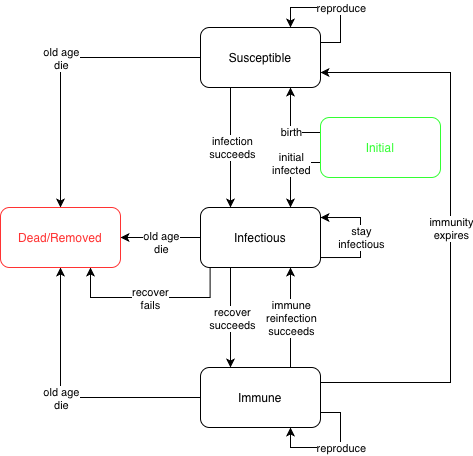

The diagram above was exported from draw.io. Its source (the exported page's mxGraphModel, read from the mxfile embedded in the PNG):
<mxGraphModel dx="1245" dy="668" grid="1" gridSize="10" guides="1" tooltips="1" connect="1" arrows="1" fold="1" page="1" pageScale="1" pageWidth="1169" pageHeight="827" background="light-dark(#FFFFFF,#FFFFFF)" math="0" shadow="0">
  <root>
    <mxCell id="0" />
    <mxCell id="1" parent="0" />
    <mxCell id="zuPVIM6aQIscLuEDNB7c-7" edge="1" parent="1" source="zuPVIM6aQIscLuEDNB7c-1" style="edgeStyle=orthogonalEdgeStyle;rounded=0;orthogonalLoop=1;jettySize=auto;html=1;entryX=0.75;entryY=1;entryDx=0;entryDy=0;exitX=0;exitY=0.25;exitDx=0;exitDy=0;strokeColor=light-dark(#000000,#000000);" target="zuPVIM6aQIscLuEDNB7c-2">
      <mxGeometry relative="1" as="geometry">
        <Array as="points">
          <mxPoint x="410" y="305" />
        </Array>
      </mxGeometry>
    </mxCell>
    <mxCell id="zuPVIM6aQIscLuEDNB7c-11" connectable="0" parent="zuPVIM6aQIscLuEDNB7c-7" style="edgeLabel;html=1;align=center;verticalAlign=middle;resizable=0;points=[];labelBackgroundColor=light-dark(#FFFFFF,#FFFFFF);fontColor=light-dark(#000000,#000000);" value="birth" vertex="1">
      <mxGeometry relative="1" x="-0.0167" y="-1" as="geometry">
        <mxPoint x="-1" y="6" as="offset" />
      </mxGeometry>
    </mxCell>
    <mxCell id="zuPVIM6aQIscLuEDNB7c-31" edge="1" parent="1" source="zuPVIM6aQIscLuEDNB7c-1" style="edgeStyle=orthogonalEdgeStyle;rounded=0;orthogonalLoop=1;jettySize=auto;html=1;entryX=0.75;entryY=0;entryDx=0;entryDy=0;exitX=0;exitY=0.75;exitDx=0;exitDy=0;strokeColor=light-dark(#000000,#000000);" target="zuPVIM6aQIscLuEDNB7c-3">
      <mxGeometry relative="1" as="geometry">
        <Array as="points">
          <mxPoint x="410" y="335" />
        </Array>
      </mxGeometry>
    </mxCell>
    <mxCell id="zuPVIM6aQIscLuEDNB7c-32" connectable="0" parent="zuPVIM6aQIscLuEDNB7c-31" style="edgeLabel;html=1;align=center;verticalAlign=middle;resizable=0;points=[];labelBackgroundColor=light-dark(#FFFFFF,#FFFFFF);fontColor=light-dark(#000000,#000000);" value="initial&lt;div&gt;infected&lt;/div&gt;" vertex="1">
      <mxGeometry relative="1" x="-0.4718" y="1" as="geometry">
        <mxPoint x="-10" y="-1" as="offset" />
      </mxGeometry>
    </mxCell>
    <mxCell id="zuPVIM6aQIscLuEDNB7c-1" parent="1" style="rounded=1;whiteSpace=wrap;html=1;strokeColor=light-dark(#000000,#33FF33);fillColor=light-dark(#FFFFFF,#FFFFFF);fontColor=light-dark(#000000,#33FF33);" value="Initial" vertex="1">
      <mxGeometry height="60" width="120" x="440" y="290" as="geometry" />
    </mxCell>
    <mxCell id="zuPVIM6aQIscLuEDNB7c-8" edge="1" parent="1" source="zuPVIM6aQIscLuEDNB7c-2" style="edgeStyle=orthogonalEdgeStyle;rounded=0;orthogonalLoop=1;jettySize=auto;html=1;entryX=0.25;entryY=0;entryDx=0;entryDy=0;exitX=0.25;exitY=1;exitDx=0;exitDy=0;strokeColor=light-dark(#000000,#000000);" target="zuPVIM6aQIscLuEDNB7c-3">
      <mxGeometry relative="1" as="geometry" />
    </mxCell>
    <mxCell id="zuPVIM6aQIscLuEDNB7c-12" connectable="0" parent="zuPVIM6aQIscLuEDNB7c-8" style="edgeLabel;html=1;align=center;verticalAlign=middle;resizable=0;points=[];labelBackgroundColor=light-dark(#FFFFFF,#FFFFFF);fontColor=light-dark(#000000,#000000);" value="infection&lt;div&gt;succeeds&lt;/div&gt;" vertex="1">
      <mxGeometry relative="1" x="-0.0167" y="1" as="geometry">
        <mxPoint as="offset" />
      </mxGeometry>
    </mxCell>
    <mxCell id="zuPVIM6aQIscLuEDNB7c-22" edge="1" parent="1" source="zuPVIM6aQIscLuEDNB7c-2" style="edgeStyle=orthogonalEdgeStyle;rounded=0;orthogonalLoop=1;jettySize=auto;html=1;entryX=0.5;entryY=0;entryDx=0;entryDy=0;strokeColor=light-dark(#000000,#000000);" target="zuPVIM6aQIscLuEDNB7c-5">
      <mxGeometry relative="1" as="geometry" />
    </mxCell>
    <mxCell id="zuPVIM6aQIscLuEDNB7c-26" connectable="0" parent="zuPVIM6aQIscLuEDNB7c-22" style="edgeLabel;html=1;align=center;verticalAlign=middle;resizable=0;points=[];labelBackgroundColor=light-dark(#FFFFFF,#FFFFFF);fontColor=light-dark(#000000,#000000);" value="old age&lt;div&gt;die&lt;/div&gt;" vertex="1">
      <mxGeometry relative="1" x="-0.023" y="1" as="geometry">
        <mxPoint x="-1" y="-2" as="offset" />
      </mxGeometry>
    </mxCell>
    <mxCell id="zuPVIM6aQIscLuEDNB7c-2" parent="1" style="rounded=1;whiteSpace=wrap;html=1;fillColor=light-dark(#FFFFFF,#FFFFFF);fontColor=light-dark(#000000,#000000);strokeColor=light-dark(#000000,#000000);" value="Susceptible" vertex="1">
      <mxGeometry height="60" width="120" x="320" y="200" as="geometry" />
    </mxCell>
    <mxCell id="zuPVIM6aQIscLuEDNB7c-9" edge="1" parent="1" source="zuPVIM6aQIscLuEDNB7c-3" style="edgeStyle=orthogonalEdgeStyle;rounded=0;orthogonalLoop=1;jettySize=auto;html=1;entryX=0.25;entryY=0;entryDx=0;entryDy=0;exitX=0.25;exitY=1;exitDx=0;exitDy=0;strokeColor=light-dark(#000000,#000000);" target="zuPVIM6aQIscLuEDNB7c-4">
      <mxGeometry relative="1" as="geometry" />
    </mxCell>
    <mxCell id="zuPVIM6aQIscLuEDNB7c-15" connectable="0" parent="zuPVIM6aQIscLuEDNB7c-9" style="edgeLabel;html=1;align=center;verticalAlign=middle;resizable=0;points=[];labelBackgroundColor=light-dark(#FFFFFF,#FFFFFF);fontColor=light-dark(#000000,#000000);" value="recover&lt;div&gt;succeeds&lt;/div&gt;" vertex="1">
      <mxGeometry relative="1" y="1" as="geometry">
        <mxPoint as="offset" />
      </mxGeometry>
    </mxCell>
    <mxCell id="zuPVIM6aQIscLuEDNB7c-21" edge="1" parent="1" source="zuPVIM6aQIscLuEDNB7c-3" style="edgeStyle=orthogonalEdgeStyle;rounded=0;orthogonalLoop=1;jettySize=auto;html=1;entryX=1;entryY=0.5;entryDx=0;entryDy=0;strokeColor=light-dark(#000000,#000000);" target="zuPVIM6aQIscLuEDNB7c-5">
      <mxGeometry relative="1" as="geometry" />
    </mxCell>
    <mxCell id="zuPVIM6aQIscLuEDNB7c-24" connectable="0" parent="zuPVIM6aQIscLuEDNB7c-21" style="edgeLabel;html=1;align=center;verticalAlign=middle;resizable=0;points=[];" value="&lt;span style=&quot;caret-color: rgba(0, 0, 0, 0); color: rgba(0, 0, 0, 0); font-family: monospace; font-size: 0px; text-align: start; background-color: rgb(27, 29, 30);&quot;&gt;%3CmxGraphModel%3E%3Croot%3E%3CmxCell%20id%3D%220%22%2F%3E%3CmxCell%20id%3D%221%22%20parent%3D%220%22%2F%3E%3CmxCell%20id%3D%222%22%20connectable%3D%220%22%20parent%3D%221%22%20style%3D%22edgeLabel%3Bhtml%3D1%3Balign%3Dcenter%3BverticalAlign%3Dmiddle%3Bresizable%3D0%3Bpoints%3D%5B%5D%3B%22%20value%3D%22old%20age%26lt%3Bdiv%26gt%3Bdie%26lt%3B%2Fdiv%26gt%3B%22%20vertex%3D%221%22%3E%3CmxGeometry%20x%3D%22260%22%20y%3D%22554.8275862068966%22%20as%3D%22geometry%22%2F%3E%3C%2FmxCell%3E%3C%2Froot%3E%3C%2FmxGraphModel%3Eold age&lt;/span&gt;" vertex="1">
      <mxGeometry relative="1" x="-0.2816" y="-2" as="geometry">
        <mxPoint as="offset" />
      </mxGeometry>
    </mxCell>
    <mxCell id="zuPVIM6aQIscLuEDNB7c-25" connectable="0" parent="zuPVIM6aQIscLuEDNB7c-21" style="edgeLabel;html=1;align=center;verticalAlign=middle;resizable=0;points=[];labelBackgroundColor=light-dark(#FFFFFF,#FFFFFF);fontColor=light-dark(#000000,#000000);" value="old age&lt;div&gt;die&lt;/div&gt;" vertex="1">
      <mxGeometry relative="1" x="-0.2356" y="-1" as="geometry">
        <mxPoint x="-9" y="5" as="offset" />
      </mxGeometry>
    </mxCell>
    <mxCell id="zuPVIM6aQIscLuEDNB7c-3" parent="1" style="rounded=1;whiteSpace=wrap;html=1;fillColor=light-dark(#FFFFFF,#FFFFFF);fontColor=light-dark(#000000,#000000);strokeColor=light-dark(#000000,#000000);" value="Infectious" vertex="1">
      <mxGeometry height="60" width="120" x="320" y="380" as="geometry" />
    </mxCell>
    <mxCell id="zuPVIM6aQIscLuEDNB7c-10" edge="1" parent="1" source="zuPVIM6aQIscLuEDNB7c-3" style="edgeStyle=orthogonalEdgeStyle;rounded=0;orthogonalLoop=1;jettySize=auto;html=1;entryX=0.75;entryY=1;entryDx=0;entryDy=0;exitX=0.08;exitY=1.007;exitDx=0;exitDy=0;exitPerimeter=0;strokeColor=light-dark(#000000,#000000);" target="zuPVIM6aQIscLuEDNB7c-5">
      <mxGeometry relative="1" as="geometry">
        <Array as="points">
          <mxPoint x="330" y="470" />
          <mxPoint x="210" y="470" />
        </Array>
        <mxPoint x="370" y="700" as="sourcePoint" />
        <mxPoint x="100" y="540" as="targetPoint" />
      </mxGeometry>
    </mxCell>
    <mxCell id="zuPVIM6aQIscLuEDNB7c-16" connectable="0" parent="zuPVIM6aQIscLuEDNB7c-10" style="edgeLabel;html=1;align=center;verticalAlign=middle;resizable=0;points=[];labelBackgroundColor=light-dark(#FFFFFF,#FFFFFF);fontColor=light-dark(#000000,#000000);" value="recover&lt;div&gt;fails&lt;/div&gt;" vertex="1">
      <mxGeometry relative="1" x="-0.0167" y="1" as="geometry">
        <mxPoint x="-2" y="-1" as="offset" />
      </mxGeometry>
    </mxCell>
    <mxCell id="zuPVIM6aQIscLuEDNB7c-17" edge="1" parent="1" source="zuPVIM6aQIscLuEDNB7c-4" style="edgeStyle=orthogonalEdgeStyle;rounded=0;orthogonalLoop=1;jettySize=auto;html=1;entryX=1;entryY=0.75;entryDx=0;entryDy=0;exitX=1;exitY=0.25;exitDx=0;exitDy=0;strokeColor=light-dark(#000000,#000000);" target="zuPVIM6aQIscLuEDNB7c-2">
      <mxGeometry relative="1" as="geometry">
        <Array as="points">
          <mxPoint x="570" y="555" />
          <mxPoint x="570" y="245" />
        </Array>
      </mxGeometry>
    </mxCell>
    <mxCell id="zuPVIM6aQIscLuEDNB7c-18" connectable="0" parent="zuPVIM6aQIscLuEDNB7c-17" style="edgeLabel;html=1;align=center;verticalAlign=middle;resizable=0;points=[];labelBackgroundColor=light-dark(#FFFFFF,#FFFFFF);fontColor=light-dark(#000000,#000000);" value="immunity&lt;div&gt;expires&lt;/div&gt;" vertex="1">
      <mxGeometry relative="1" as="geometry">
        <mxPoint as="offset" />
      </mxGeometry>
    </mxCell>
    <mxCell id="zuPVIM6aQIscLuEDNB7c-19" edge="1" parent="1" source="zuPVIM6aQIscLuEDNB7c-4" style="edgeStyle=orthogonalEdgeStyle;rounded=0;orthogonalLoop=1;jettySize=auto;html=1;entryX=0.5;entryY=1;entryDx=0;entryDy=0;strokeColor=light-dark(#000000,#000000);" target="zuPVIM6aQIscLuEDNB7c-5">
      <mxGeometry relative="1" as="geometry">
        <Array as="points">
          <mxPoint x="180" y="570" />
        </Array>
      </mxGeometry>
    </mxCell>
    <mxCell id="zuPVIM6aQIscLuEDNB7c-20" connectable="0" parent="zuPVIM6aQIscLuEDNB7c-19" style="edgeLabel;html=1;align=center;verticalAlign=middle;resizable=0;points=[];labelBackgroundColor=light-dark(#FFFFFF,#FFFFFF);fontColor=light-dark(#000000,#000000);" value="old age&lt;div&gt;die&lt;/div&gt;" vertex="1">
      <mxGeometry relative="1" x="-0.4606" as="geometry">
        <mxPoint x="-67" as="offset" />
      </mxGeometry>
    </mxCell>
    <mxCell id="zuPVIM6aQIscLuEDNB7c-33" edge="1" parent="1" source="zuPVIM6aQIscLuEDNB7c-4" style="edgeStyle=orthogonalEdgeStyle;rounded=0;orthogonalLoop=1;jettySize=auto;html=1;entryX=0.75;entryY=1;entryDx=0;entryDy=0;exitX=0.75;exitY=0;exitDx=0;exitDy=0;strokeColor=light-dark(#000000,#000000);" target="zuPVIM6aQIscLuEDNB7c-3">
      <mxGeometry relative="1" as="geometry" />
    </mxCell>
    <mxCell id="zuPVIM6aQIscLuEDNB7c-34" connectable="0" parent="zuPVIM6aQIscLuEDNB7c-33" style="edgeLabel;html=1;align=center;verticalAlign=middle;resizable=0;points=[];labelBackgroundColor=light-dark(#FFFFFF,#FFFFFF);fontColor=light-dark(#000000,#000000);" value="immune&lt;div&gt;reinfection&lt;/div&gt;&lt;div&gt;succeeds&lt;/div&gt;" vertex="1">
      <mxGeometry relative="1" x="-0.008" as="geometry">
        <mxPoint as="offset" />
      </mxGeometry>
    </mxCell>
    <mxCell id="zuPVIM6aQIscLuEDNB7c-4" parent="1" style="rounded=1;whiteSpace=wrap;html=1;fillColor=light-dark(#FFFFFF,#FFFFFF);fontColor=light-dark(#000000,#000000);strokeColor=light-dark(#000000,#000000);" value="Immune" vertex="1">
      <mxGeometry height="60" width="120" x="320" y="540" as="geometry" />
    </mxCell>
    <mxCell id="zuPVIM6aQIscLuEDNB7c-5" parent="1" style="rounded=1;whiteSpace=wrap;html=1;strokeColor=light-dark(#000000,#FF3333);fillColor=light-dark(#FFFFFF,#FFFFFF);fontColor=light-dark(#000000,#FF3333);" value="Dead/Removed" vertex="1">
      <mxGeometry height="60" width="120" x="120" y="380" as="geometry" />
    </mxCell>
    <mxCell id="zuPVIM6aQIscLuEDNB7c-13" edge="1" parent="1" source="zuPVIM6aQIscLuEDNB7c-3" style="edgeStyle=orthogonalEdgeStyle;rounded=0;orthogonalLoop=1;jettySize=auto;html=1;entryX=1;entryY=0.167;entryDx=0;entryDy=0;exitX=1.001;exitY=0.834;exitDx=0;exitDy=0;exitPerimeter=0;entryPerimeter=0;strokeColor=light-dark(#000000,#000000);" target="zuPVIM6aQIscLuEDNB7c-3">
      <mxGeometry relative="1" as="geometry">
        <Array as="points">
          <mxPoint x="480" y="430" />
          <mxPoint x="480" y="390" />
        </Array>
      </mxGeometry>
    </mxCell>
    <mxCell id="zuPVIM6aQIscLuEDNB7c-14" connectable="0" parent="zuPVIM6aQIscLuEDNB7c-13" style="edgeLabel;html=1;align=center;verticalAlign=middle;resizable=0;points=[];labelBackgroundColor=light-dark(#FFFFFF,#FFFFFF);fontColor=light-dark(#000000,#000000);" value="stay&lt;div&gt;infectious&lt;/div&gt;" vertex="1">
      <mxGeometry relative="1" as="geometry">
        <mxPoint as="offset" />
      </mxGeometry>
    </mxCell>
    <mxCell id="zuPVIM6aQIscLuEDNB7c-27" edge="1" parent="1" source="zuPVIM6aQIscLuEDNB7c-2" style="edgeStyle=orthogonalEdgeStyle;rounded=0;orthogonalLoop=1;jettySize=auto;html=1;entryX=0.75;entryY=0;entryDx=0;entryDy=0;exitX=1;exitY=0.25;exitDx=0;exitDy=0;strokeColor=light-dark(#000000,#000000);" target="zuPVIM6aQIscLuEDNB7c-2">
      <mxGeometry relative="1" as="geometry">
        <Array as="points">
          <mxPoint x="460" y="215" />
          <mxPoint x="460" y="180" />
          <mxPoint x="410" y="180" />
        </Array>
      </mxGeometry>
    </mxCell>
    <mxCell id="zuPVIM6aQIscLuEDNB7c-28" connectable="0" parent="zuPVIM6aQIscLuEDNB7c-27" style="edgeLabel;html=1;align=center;verticalAlign=middle;resizable=0;points=[];labelBackgroundColor=light-dark(#FFFFFF,#FFFFFF);fontColor=light-dark(#000000,#000000);" value="reproduce" vertex="1">
      <mxGeometry relative="1" x="-0.12" as="geometry">
        <mxPoint as="offset" />
      </mxGeometry>
    </mxCell>
    <mxCell id="zuPVIM6aQIscLuEDNB7c-29" edge="1" parent="1" source="zuPVIM6aQIscLuEDNB7c-4" style="edgeStyle=orthogonalEdgeStyle;rounded=0;orthogonalLoop=1;jettySize=auto;html=1;entryX=0.75;entryY=1;entryDx=0;entryDy=0;exitX=1;exitY=0.75;exitDx=0;exitDy=0;strokeColor=light-dark(#000000,#000000);" target="zuPVIM6aQIscLuEDNB7c-4">
      <mxGeometry relative="1" as="geometry">
        <Array as="points">
          <mxPoint x="460" y="585" />
          <mxPoint x="460" y="620" />
          <mxPoint x="410" y="620" />
        </Array>
      </mxGeometry>
    </mxCell>
    <mxCell id="zuPVIM6aQIscLuEDNB7c-30" connectable="0" parent="zuPVIM6aQIscLuEDNB7c-29" style="edgeLabel;html=1;align=center;verticalAlign=middle;resizable=0;points=[];labelBackgroundColor=light-dark(#FFFFFF,#FFFFFF);fontColor=light-dark(#000000,#000000);" value="reproduce" vertex="1">
      <mxGeometry relative="1" x="-0.1148" as="geometry">
        <mxPoint as="offset" />
      </mxGeometry>
    </mxCell>
  </root>
</mxGraphModel>